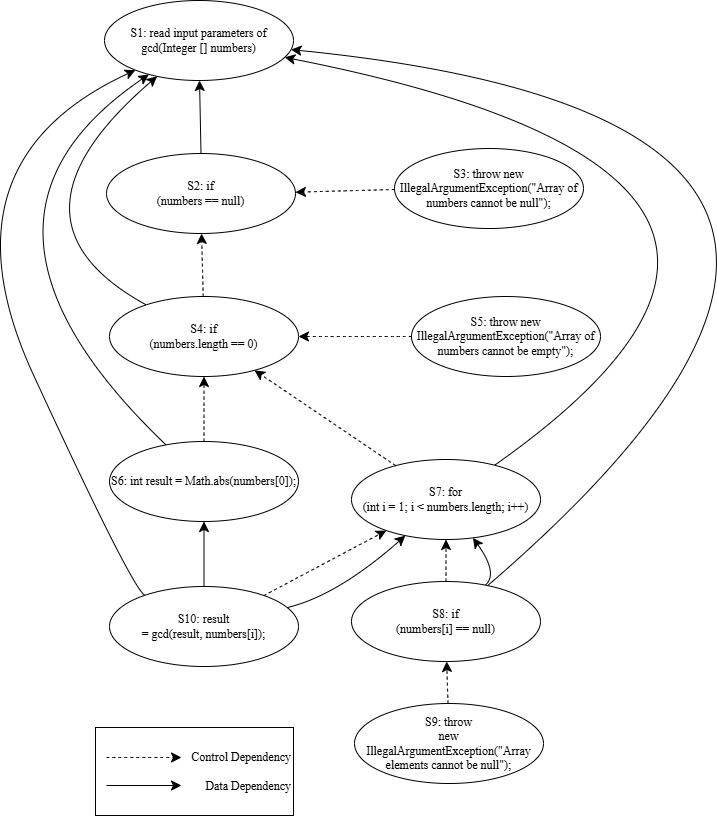

The diagram above was exported from draw.io. Its source (the exported page's mxGraphModel, read from the mxfile embedded in the PNG):
<mxGraphModel dx="1120" dy="1244" grid="0" gridSize="10" guides="1" tooltips="1" connect="1" arrows="1" fold="1" page="0" pageScale="1" pageWidth="827" pageHeight="1169" math="0" shadow="0">
  <root>
    <mxCell id="0" />
    <mxCell id="1" parent="0" />
    <mxCell id="ZxLu3Ixxx9sSXFWdUbfR-1" parent="1" style="ellipse;whiteSpace=wrap;html=1;" value="&lt;font face=&quot;Times New Roman&quot;&gt;S1:&amp;nbsp;read input parameters of gcd(Integer [] numbers)&lt;/font&gt;" vertex="1">
      <mxGeometry height="80" width="189" x="221" y="14" as="geometry" />
    </mxCell>
    <mxCell id="ZxLu3Ixxx9sSXFWdUbfR-2" parent="1" style="ellipse;whiteSpace=wrap;html=1;" value="&lt;p class=&quot;MsoNormal&quot;&gt;&lt;span style=&quot;font-family:&amp;quot;Times New Roman&amp;quot;,serif&quot;&gt;S2: if&lt;br/&gt;(numbers == null)&lt;/span&gt;&lt;/p&gt;" vertex="1">
      <mxGeometry height="80" width="189" x="223" y="167" as="geometry" />
    </mxCell>
    <mxCell id="ZxLu3Ixxx9sSXFWdUbfR-3" parent="1" style="ellipse;whiteSpace=wrap;html=1;" value="&lt;p class=&quot;MsoNormal&quot;&gt;&lt;font face=&quot;Times New Roman, serif&quot;&gt;S3: throw new IllegalArgumentException(&quot;Array of numbers cannot be null&quot;);&lt;/font&gt;&lt;/p&gt;" vertex="1">
      <mxGeometry height="80" width="189" x="511" y="162" as="geometry" />
    </mxCell>
    <mxCell id="ZxLu3Ixxx9sSXFWdUbfR-4" parent="1" style="ellipse;whiteSpace=wrap;html=1;" value="&lt;p class=&quot;MsoNormal&quot;&gt;&lt;span style=&quot;font-family:&amp;quot;Times New Roman&amp;quot;,serif&quot;&gt;S4: if&lt;br/&gt;(numbers.length == 0)&lt;/span&gt;&lt;/p&gt;" vertex="1">
      <mxGeometry height="80" width="189" x="226" y="310" as="geometry" />
    </mxCell>
    <mxCell id="ZxLu3Ixxx9sSXFWdUbfR-5" parent="1" style="ellipse;whiteSpace=wrap;html=1;" value="&lt;p class=&quot;MsoNormal&quot;&gt;&lt;font face=&quot;Times New Roman, serif&quot;&gt;S5: throw new IllegalArgumentException(&quot;Array of numbers cannot be empty&quot;);&lt;/font&gt;&lt;/p&gt;" vertex="1">
      <mxGeometry height="80" width="189" x="528" y="310" as="geometry" />
    </mxCell>
    <mxCell id="ZxLu3Ixxx9sSXFWdUbfR-6" parent="1" style="ellipse;whiteSpace=wrap;html=1;" value="&lt;p class=&quot;MsoNormal&quot;&gt;&lt;font face=&quot;Times New Roman, serif&quot;&gt;S6: int result = Math.abs(numbers[0]);&lt;/font&gt;&lt;/p&gt;" vertex="1">
      <mxGeometry height="80" width="189" x="226" y="455" as="geometry" />
    </mxCell>
    <mxCell id="ZxLu3Ixxx9sSXFWdUbfR-7" parent="1" style="ellipse;whiteSpace=wrap;html=1;" value="&lt;p class=&quot;MsoNormal&quot;&gt;&lt;span style=&quot;font-family:&amp;quot;Times New Roman&amp;quot;,serif&quot;&gt;S7: for&lt;br/&gt;(int i = 1; i &amp;lt; numbers.length; i++)&lt;/span&gt;&lt;/p&gt;" vertex="1">
      <mxGeometry height="80" width="189" x="468" y="473" as="geometry" />
    </mxCell>
    <mxCell id="ZxLu3Ixxx9sSXFWdUbfR-8" parent="1" style="ellipse;whiteSpace=wrap;html=1;" value="&lt;p class=&quot;MsoNormal&quot;&gt;&lt;span style=&quot;font-family:&amp;quot;Times New Roman&amp;quot;,serif&quot;&gt;S8: if&lt;br/&gt;(numbers[i] == null)&lt;/span&gt;&lt;/p&gt;" vertex="1">
      <mxGeometry height="80" width="189" x="468" y="595" as="geometry" />
    </mxCell>
    <mxCell id="ZxLu3Ixxx9sSXFWdUbfR-9" parent="1" style="ellipse;whiteSpace=wrap;html=1;" value="&lt;p class=&quot;MsoNormal&quot;&gt;&lt;span style=&quot;font-family:&amp;quot;Times New Roman&amp;quot;,serif&quot;&gt;S9: throw&lt;br/&gt;new IllegalArgumentException(&quot;Array elements cannot be null&quot;);&lt;/span&gt;&lt;/p&gt;" vertex="1">
      <mxGeometry height="80" width="189" x="471" y="717" as="geometry" />
    </mxCell>
    <mxCell id="ZxLu3Ixxx9sSXFWdUbfR-10" parent="1" style="ellipse;whiteSpace=wrap;html=1;" value="&lt;p class=&quot;MsoNormal&quot;&gt;&lt;span style=&quot;font-family:&amp;quot;Times New Roman&amp;quot;,serif&quot;&gt;S10: result&lt;br/&gt;= gcd(result, numbers[i]);&lt;/span&gt;&lt;/p&gt;" vertex="1">
      <mxGeometry height="80" width="189" x="226" y="600" as="geometry" />
    </mxCell>
    <mxCell id="ZxLu3Ixxx9sSXFWdUbfR-11" edge="1" parent="1" source="ZxLu3Ixxx9sSXFWdUbfR-3" style="endArrow=classic;html=1;rounded=0;fontSize=12;startSize=8;endSize=8;curved=1;dashed=1;" target="ZxLu3Ixxx9sSXFWdUbfR-2" value="">
      <mxGeometry height="50" relative="1" width="50" as="geometry">
        <mxPoint x="456" y="425" as="sourcePoint" />
        <mxPoint x="506" y="375" as="targetPoint" />
      </mxGeometry>
    </mxCell>
    <mxCell id="ZxLu3Ixxx9sSXFWdUbfR-12" edge="1" parent="1" source="ZxLu3Ixxx9sSXFWdUbfR-5" style="endArrow=classic;html=1;rounded=0;fontSize=12;startSize=8;endSize=8;curved=1;dashed=1;" target="ZxLu3Ixxx9sSXFWdUbfR-4" value="">
      <mxGeometry height="50" relative="1" width="50" as="geometry">
        <mxPoint x="547" y="299" as="sourcePoint" />
        <mxPoint x="448" y="301" as="targetPoint" />
      </mxGeometry>
    </mxCell>
    <mxCell id="ZxLu3Ixxx9sSXFWdUbfR-13" edge="1" parent="1" source="ZxLu3Ixxx9sSXFWdUbfR-9" style="endArrow=classic;html=1;rounded=0;fontSize=12;startSize=8;endSize=8;curved=1;dashed=1;" target="ZxLu3Ixxx9sSXFWdUbfR-8" value="">
      <mxGeometry height="50" relative="1" width="50" as="geometry">
        <mxPoint x="575" y="363" as="sourcePoint" />
        <mxPoint x="462" y="363" as="targetPoint" />
      </mxGeometry>
    </mxCell>
    <mxCell id="ZxLu3Ixxx9sSXFWdUbfR-14" edge="1" parent="1" source="ZxLu3Ixxx9sSXFWdUbfR-4" style="endArrow=classic;html=1;rounded=0;fontSize=12;startSize=8;endSize=8;curved=1;dashed=1;" target="ZxLu3Ixxx9sSXFWdUbfR-2" value="">
      <mxGeometry height="50" relative="1" width="50" as="geometry">
        <mxPoint x="532" y="275" as="sourcePoint" />
        <mxPoint x="419" y="275" as="targetPoint" />
      </mxGeometry>
    </mxCell>
    <mxCell id="ZxLu3Ixxx9sSXFWdUbfR-15" edge="1" parent="1" source="ZxLu3Ixxx9sSXFWdUbfR-8" style="endArrow=classic;html=1;rounded=0;fontSize=12;startSize=8;endSize=8;curved=1;dashed=1;" target="ZxLu3Ixxx9sSXFWdUbfR-7" value="">
      <mxGeometry height="50" relative="1" width="50" as="geometry">
        <mxPoint x="586" y="631" as="sourcePoint" />
        <mxPoint x="483" y="631" as="targetPoint" />
      </mxGeometry>
    </mxCell>
    <mxCell id="ZxLu3Ixxx9sSXFWdUbfR-16" edge="1" parent="1" source="ZxLu3Ixxx9sSXFWdUbfR-6" style="endArrow=classic;html=1;rounded=0;fontSize=12;startSize=8;endSize=8;curved=1;dashed=1;" target="ZxLu3Ixxx9sSXFWdUbfR-4" value="">
      <mxGeometry height="50" relative="1" width="50" as="geometry">
        <mxPoint x="515" y="431" as="sourcePoint" />
        <mxPoint x="412" y="431" as="targetPoint" />
      </mxGeometry>
    </mxCell>
    <mxCell id="ZxLu3Ixxx9sSXFWdUbfR-17" edge="1" parent="1" source="ZxLu3Ixxx9sSXFWdUbfR-10" style="endArrow=classic;html=1;rounded=0;fontSize=12;startSize=8;endSize=8;curved=1;dashed=1;" target="ZxLu3Ixxx9sSXFWdUbfR-7" value="">
      <mxGeometry height="50" relative="1" width="50" as="geometry">
        <mxPoint x="617" y="735" as="sourcePoint" />
        <mxPoint x="514" y="735" as="targetPoint" />
      </mxGeometry>
    </mxCell>
    <mxCell id="ZxLu3Ixxx9sSXFWdUbfR-18" edge="1" parent="1" source="ZxLu3Ixxx9sSXFWdUbfR-2" style="endArrow=classic;html=1;rounded=0;fontSize=12;startSize=8;endSize=8;curved=1;" target="ZxLu3Ixxx9sSXFWdUbfR-1" value="">
      <mxGeometry height="50" relative="1" width="50" as="geometry">
        <mxPoint x="516" y="124" as="sourcePoint" />
        <mxPoint x="413" y="124" as="targetPoint" />
      </mxGeometry>
    </mxCell>
    <mxCell id="ZxLu3Ixxx9sSXFWdUbfR-20" edge="1" parent="1" source="ZxLu3Ixxx9sSXFWdUbfR-4" style="endArrow=classic;html=1;rounded=0;fontSize=12;startSize=8;endSize=8;curved=1;" target="ZxLu3Ixxx9sSXFWdUbfR-1" value="">
      <mxGeometry height="50" relative="1" width="50" as="geometry">
        <Array as="points">
          <mxPoint x="107" y="233" />
        </Array>
        <mxPoint x="330" y="288" as="sourcePoint" />
        <mxPoint x="329" y="215" as="targetPoint" />
      </mxGeometry>
    </mxCell>
    <mxCell id="ZxLu3Ixxx9sSXFWdUbfR-21" edge="1" parent="1" source="ZxLu3Ixxx9sSXFWdUbfR-6" style="endArrow=classic;html=1;rounded=0;fontSize=12;startSize=8;endSize=8;curved=1;" target="ZxLu3Ixxx9sSXFWdUbfR-1" value="">
      <mxGeometry height="50" relative="1" width="50" as="geometry">
        <Array as="points">
          <mxPoint x="49" y="235" />
        </Array>
        <mxPoint x="199" y="520" as="sourcePoint" />
        <mxPoint x="198" y="447" as="targetPoint" />
      </mxGeometry>
    </mxCell>
    <mxCell id="ZxLu3Ixxx9sSXFWdUbfR-22" edge="1" parent="1" source="ZxLu3Ixxx9sSXFWdUbfR-7" style="endArrow=classic;html=1;rounded=0;fontSize=12;startSize=8;endSize=8;curved=1;" target="ZxLu3Ixxx9sSXFWdUbfR-1" value="">
      <mxGeometry height="50" relative="1" width="50" as="geometry">
        <Array as="points">
          <mxPoint x="1018" y="192" />
        </Array>
        <mxPoint x="501" y="502" as="sourcePoint" />
        <mxPoint x="500" y="429" as="targetPoint" />
      </mxGeometry>
    </mxCell>
    <mxCell id="ZxLu3Ixxx9sSXFWdUbfR-23" edge="1" parent="1" source="ZxLu3Ixxx9sSXFWdUbfR-8" style="endArrow=classic;html=1;rounded=0;fontSize=12;startSize=8;endSize=8;curved=1;" target="ZxLu3Ixxx9sSXFWdUbfR-1" value="">
      <mxGeometry height="50" relative="1" width="50" as="geometry">
        <Array as="points">
          <mxPoint x="1142" y="136" />
        </Array>
        <mxPoint x="469" y="804" as="sourcePoint" />
        <mxPoint x="468" y="731" as="targetPoint" />
      </mxGeometry>
    </mxCell>
    <mxCell id="ZxLu3Ixxx9sSXFWdUbfR-24" edge="1" parent="1" source="ZxLu3Ixxx9sSXFWdUbfR-10" style="endArrow=classic;html=1;rounded=0;fontSize=12;startSize=8;endSize=8;curved=1;" target="ZxLu3Ixxx9sSXFWdUbfR-6" value="">
      <mxGeometry height="50" relative="1" width="50" as="geometry">
        <mxPoint x="298" y="688" as="sourcePoint" />
        <mxPoint x="297" y="615" as="targetPoint" />
      </mxGeometry>
    </mxCell>
    <mxCell id="ZxLu3Ixxx9sSXFWdUbfR-25" edge="1" parent="1" source="ZxLu3Ixxx9sSXFWdUbfR-7" style="endArrow=classic;html=1;rounded=0;fontSize=12;startSize=8;endSize=8;curved=1;dashed=1;" target="ZxLu3Ixxx9sSXFWdUbfR-4" value="">
      <mxGeometry height="50" relative="1" width="50" as="geometry">
        <mxPoint x="458" y="605" as="sourcePoint" />
        <mxPoint x="581" y="540" as="targetPoint" />
      </mxGeometry>
    </mxCell>
    <mxCell id="ZxLu3Ixxx9sSXFWdUbfR-26" edge="1" parent="1" source="ZxLu3Ixxx9sSXFWdUbfR-10" style="endArrow=classic;html=1;rounded=0;fontSize=12;startSize=8;endSize=8;curved=1;" target="ZxLu3Ixxx9sSXFWdUbfR-1" value="">
      <mxGeometry height="50" relative="1" width="50" as="geometry">
        <Array as="points">
          <mxPoint x="248" y="601" />
          <mxPoint x="52" y="176" />
        </Array>
        <mxPoint x="481" y="824" as="sourcePoint" />
        <mxPoint x="464" y="454" as="targetPoint" />
      </mxGeometry>
    </mxCell>
    <mxCell id="ZxLu3Ixxx9sSXFWdUbfR-28" edge="1" parent="1" source="ZxLu3Ixxx9sSXFWdUbfR-8" style="endArrow=classic;html=1;rounded=0;fontSize=12;startSize=8;endSize=8;curved=1;" target="ZxLu3Ixxx9sSXFWdUbfR-7" value="">
      <mxGeometry height="50" relative="1" width="50" as="geometry">
        <Array as="points">
          <mxPoint x="615" y="587" />
        </Array>
        <mxPoint x="347" y="658" as="sourcePoint" />
        <mxPoint x="347" y="593" as="targetPoint" />
      </mxGeometry>
    </mxCell>
    <mxCell id="ZxLu3Ixxx9sSXFWdUbfR-29" edge="1" parent="1" source="ZxLu3Ixxx9sSXFWdUbfR-10" style="endArrow=classic;html=1;rounded=0;fontSize=12;startSize=8;endSize=8;curved=1;" target="ZxLu3Ixxx9sSXFWdUbfR-7" value="">
      <mxGeometry height="50" relative="1" width="50" as="geometry">
        <Array as="points">
          <mxPoint x="454" y="609" />
        </Array>
        <mxPoint x="343" y="642" as="sourcePoint" />
        <mxPoint x="343" y="577" as="targetPoint" />
      </mxGeometry>
    </mxCell>
    <mxCell id="ZxLu3Ixxx9sSXFWdUbfR-30" parent="1" style="rounded=0;whiteSpace=wrap;html=1;align=right;" value="&lt;font face=&quot;Times New Roman&quot;&gt;Control Dependency&lt;/font&gt;&lt;div&gt;&lt;font face=&quot;Times New Roman&quot;&gt;&lt;br&gt;&lt;/font&gt;&lt;/div&gt;&lt;div&gt;&lt;font face=&quot;Times New Roman&quot;&gt;Data Dependency&lt;/font&gt;&lt;/div&gt;" vertex="1">
      <mxGeometry height="88" width="198" x="212" y="741" as="geometry" />
    </mxCell>
    <mxCell id="ZxLu3Ixxx9sSXFWdUbfR-32" edge="1" parent="1" style="endArrow=classic;html=1;rounded=0;fontSize=12;startSize=8;endSize=8;curved=1;" value="">
      <mxGeometry height="50" relative="1" width="50" as="geometry">
        <mxPoint x="223" y="799" as="sourcePoint" />
        <mxPoint x="298" y="799" as="targetPoint" />
      </mxGeometry>
    </mxCell>
    <mxCell id="ZxLu3Ixxx9sSXFWdUbfR-33" edge="1" parent="1" style="endArrow=classic;html=1;rounded=0;fontSize=12;startSize=8;endSize=8;curved=1;dashed=1;" value="">
      <mxGeometry height="50" relative="1" width="50" as="geometry">
        <mxPoint x="223" y="771" as="sourcePoint" />
        <mxPoint x="298" y="771" as="targetPoint" />
      </mxGeometry>
    </mxCell>
  </root>
</mxGraphModel>